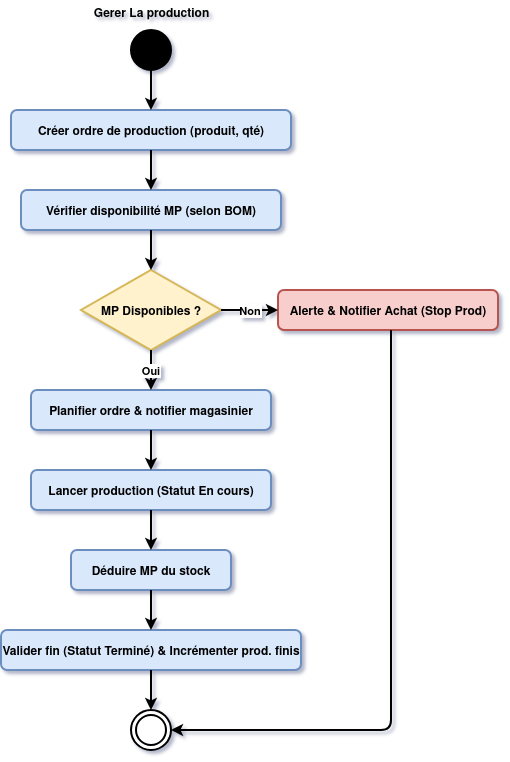

The diagram above was exported from draw.io. Its source (the exported page's mxGraphModel, read from the mxfile embedded in the PNG):
<mxGraphModel dx="966" dy="545" grid="1" gridSize="10" guides="1" tooltips="1" connect="1" arrows="1" fold="1" page="1" pageScale="1" pageWidth="827" pageHeight="1169" math="0" shadow="0">
  <root>
    <mxCell id="0" />
    <mxCell id="1" parent="0" />
    <mxCell id="pess3OrkZnGW8gdoHrft-1" parent="1" style="ellipse;fillColor=#000000;strokeWidth=2;fontStyle=1" vertex="1">
      <mxGeometry height="40" width="40" x="380" y="40" as="geometry" />
    </mxCell>
    <mxCell id="pess3OrkZnGW8gdoHrft-2" parent="1" style="rounded=1;fillColor=#dae8fc;strokeColor=#6c8ebf;strokeWidth=2;fontStyle=1" value="Créer ordre de production (produit, qté)" vertex="1">
      <mxGeometry height="40" width="280" x="260" y="120" as="geometry" />
    </mxCell>
    <mxCell id="pess3OrkZnGW8gdoHrft-3" parent="1" style="rounded=1;fillColor=#dae8fc;strokeColor=#6c8ebf;strokeWidth=2;fontStyle=1" value="Vérifier disponibilité MP (selon BOM)" vertex="1">
      <mxGeometry height="40" width="260" x="270" y="200" as="geometry" />
    </mxCell>
    <mxCell id="pess3OrkZnGW8gdoHrft-4" parent="1" style="rhombus;fillColor=#fff2cc;strokeColor=#d6b656;strokeWidth=2;fontStyle=1" value="MP Disponibles ?" vertex="1">
      <mxGeometry height="80" width="140" x="330" y="280" as="geometry" />
    </mxCell>
    <mxCell id="pess3OrkZnGW8gdoHrft-5" parent="1" style="rounded=1;fillColor=#f8cecc;strokeColor=#b85450;strokeWidth=2;fontStyle=1" value="Alerte &amp; Notifier Achat (Stop Prod)" vertex="1">
      <mxGeometry height="40" width="220" x="527" y="300" as="geometry" />
    </mxCell>
    <mxCell id="pess3OrkZnGW8gdoHrft-6" parent="1" style="rounded=1;fillColor=#dae8fc;strokeColor=#6c8ebf;strokeWidth=2;fontStyle=1" value="Planifier ordre &amp; notifier magasinier" vertex="1">
      <mxGeometry height="40" width="240" x="280" y="400" as="geometry" />
    </mxCell>
    <mxCell id="pess3OrkZnGW8gdoHrft-7" parent="1" style="rounded=1;fillColor=#dae8fc;strokeColor=#6c8ebf;strokeWidth=2;fontStyle=1" value="Lancer production (Statut En cours)" vertex="1">
      <mxGeometry height="40" width="240" x="280" y="480" as="geometry" />
    </mxCell>
    <mxCell id="pess3OrkZnGW8gdoHrft-8" parent="1" style="rounded=1;fillColor=#dae8fc;strokeColor=#6c8ebf;strokeWidth=2;fontStyle=1" value="Déduire MP du stock" vertex="1">
      <mxGeometry height="40" width="160" x="320" y="560" as="geometry" />
    </mxCell>
    <mxCell id="pess3OrkZnGW8gdoHrft-9" parent="1" style="rounded=1;fillColor=#dae8fc;strokeColor=#6c8ebf;strokeWidth=2;fontStyle=1" value="Valider fin (Statut Terminé) &amp; Incrémenter prod. finis" vertex="1">
      <mxGeometry height="40" width="300" x="250" y="640" as="geometry" />
    </mxCell>
    <mxCell id="pess3OrkZnGW8gdoHrft-10" parent="1" style="ellipse;shape=doubleEllipse;fillColor=#ffffff;strokeColor=#000000;strokeWidth=2;fontStyle=1" vertex="1">
      <mxGeometry height="40" width="40" x="380" y="720" as="geometry" />
    </mxCell>
    <mxCell id="pess3OrkZnGW8gdoHrft-11" edge="1" parent="1" source="pess3OrkZnGW8gdoHrft-1" style="strokeWidth=2;fontStyle=1" target="pess3OrkZnGW8gdoHrft-2">
      <mxGeometry relative="1" as="geometry" />
    </mxCell>
    <mxCell id="pess3OrkZnGW8gdoHrft-12" edge="1" parent="1" source="pess3OrkZnGW8gdoHrft-2" style="strokeWidth=2;fontStyle=1" target="pess3OrkZnGW8gdoHrft-3">
      <mxGeometry relative="1" as="geometry" />
    </mxCell>
    <mxCell id="pess3OrkZnGW8gdoHrft-13" edge="1" parent="1" source="pess3OrkZnGW8gdoHrft-3" style="strokeWidth=2;fontStyle=1" target="pess3OrkZnGW8gdoHrft-4">
      <mxGeometry relative="1" as="geometry" />
    </mxCell>
    <mxCell id="pess3OrkZnGW8gdoHrft-14" edge="1" parent="1" source="pess3OrkZnGW8gdoHrft-4" style="strokeWidth=2;fontStyle=1" target="pess3OrkZnGW8gdoHrft-6" value="Oui">
      <mxGeometry relative="1" as="geometry" />
    </mxCell>
    <mxCell id="pess3OrkZnGW8gdoHrft-15" edge="1" parent="1" source="pess3OrkZnGW8gdoHrft-4" style="strokeWidth=2;fontStyle=1" target="pess3OrkZnGW8gdoHrft-5" value="Non">
      <mxGeometry relative="1" as="geometry" />
    </mxCell>
    <mxCell id="pess3OrkZnGW8gdoHrft-16" edge="1" parent="1" source="pess3OrkZnGW8gdoHrft-5" style="edgeStyle=orthogonalEdgeStyle;strokeWidth=2;fontStyle=1" target="pess3OrkZnGW8gdoHrft-10">
      <mxGeometry relative="1" as="geometry">
        <Array as="points">
          <mxPoint x="640" y="740" />
        </Array>
      </mxGeometry>
    </mxCell>
    <mxCell id="pess3OrkZnGW8gdoHrft-17" edge="1" parent="1" source="pess3OrkZnGW8gdoHrft-6" style="strokeWidth=2;fontStyle=1" target="pess3OrkZnGW8gdoHrft-7">
      <mxGeometry relative="1" as="geometry" />
    </mxCell>
    <mxCell id="pess3OrkZnGW8gdoHrft-18" edge="1" parent="1" source="pess3OrkZnGW8gdoHrft-7" style="strokeWidth=2;fontStyle=1" target="pess3OrkZnGW8gdoHrft-8">
      <mxGeometry relative="1" as="geometry" />
    </mxCell>
    <mxCell id="pess3OrkZnGW8gdoHrft-19" edge="1" parent="1" source="pess3OrkZnGW8gdoHrft-8" style="strokeWidth=2;fontStyle=1" target="pess3OrkZnGW8gdoHrft-9">
      <mxGeometry relative="1" as="geometry" />
    </mxCell>
    <mxCell id="pess3OrkZnGW8gdoHrft-20" edge="1" parent="1" source="pess3OrkZnGW8gdoHrft-9" style="strokeWidth=2;fontStyle=1" target="pess3OrkZnGW8gdoHrft-10">
      <mxGeometry relative="1" as="geometry" />
    </mxCell>
    <mxCell id="pess3OrkZnGW8gdoHrft-21" parent="1" style="text;html=1;strokeColor=none;fillColor=none;align=center;fontSize=12;fontStyle=1;strokeWidth=2;" value="Gerer La production" vertex="1">
      <mxGeometry height="28" width="70" x="365" y="10" as="geometry" />
    </mxCell>
  </root>
</mxGraphModel>